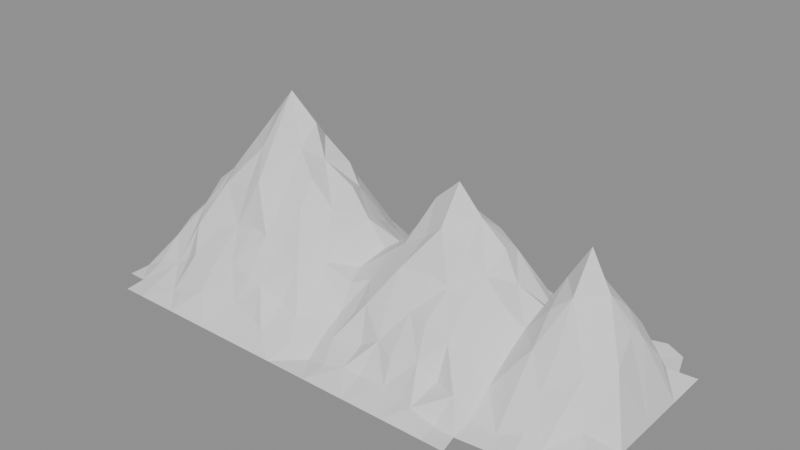 # Source: model.blend  (saved by Blender 5.2.45; exported with 4.5.12 LTS)
import bpy
from mathutils import Matrix  # noqa: F401  (used for matrix-valued properties, if any)

bpy.ops.wm.read_factory_settings(use_empty=True)
scene = bpy.context.scene
scene.name = 'Scene'

# ---- meshes
me_mountain__snowwhite = bpy.data.meshes.new('Mountain__SnowWhite')
me_mountain__snowwhite.from_pydata([(-137.5, -75.0, -12.0), (-125.0, -75.0, -12.0), (-138.5, -63.03, -11.71), (-125.3, -64.95, -8.581), (-112.5, -75.0, -12.0), (-109.6, -64.39, -7.383), (-100.0, -75.0, -12.0), (-102.3, -63.45, -3.898), (-87.5, -75.0, -12.0), (-87.69, -62.76, -0.1087), (-75.0, -75.0, -12.0), (-74.54, -62.4, -1.957), (-62.5, -75.0, -12.0), (-65.13, -59.6, -0.403), (-50.0, -75.0, -12.0), (-46.99, -62.49, -2.768), (-37.5, -75.0, -12.0), (-39.14, -65.39, -4.766), (-25.0, -75.0, -12.0), (-21.96, -62.26, -6.843), (-12.5, -75.0, -12.0), (-9.545, -60.88, -12.0), (0.0, -75.0, -12.0), (3.001, -63.09, -8.501), (12.5, -75.0, -12.0), (14.3, -60.21, -6.211), (25.0, -75.0, -12.0), (23.67, -59.39, -7.724), (37.5, -75.0, -12.0), (39.48, -59.61, -6.943), (50.0, -75.0, -12.0), (51.72, -62.42, -7.228), (62.5, -75.0, -12.0), (60.14, -64.99, -6.677), (75.0, -75.0, -12.0), (73.31, -63.61, -11.78), (87.5, -75.0, -12.0), (85.07, -63.89, -12.0), (-150.0, -62.5, -12.0), (-150.0, -50.0, -12.0), (-136.5, -50.05, -4.207), (-122.7, -49.24, -0.9372), (-114.5, -48.25, 4.198), (-103.0, -52.31, 12.22), (-52.54, -51.69, 11.65), (-38.98, -49.85, 4.669), (-27.59, -50.69, 1.641), (-10.46, -50.15, -4.866), (-2.893, -49.53, -1.562), (14.14, -47.0, 0.06356), (25.79, -47.65, 7.349), (37.98, -52.93, 5.369), (52.42, -49.96, 7.874), (62.81, -47.81, 0.1766), (76.28, -53.09, 1.101), (85.97, -51.52, -9.011), (99.91, -62.39, -12.0), (100.8, -52.77, -9.704), (114.7, -62.45, -12.0), (112.8, -48.78, -5.934), (124.5, -62.65, -12.0), (123.8, -49.65, -8.645), (138.4, -60.79, -12.0), (140.6, -50.08, -12.0), (-137.3, -36.86, 6.749), (-150.0, -37.5, -12.0), (-10.23, -36.16, 3.695), (1.688, -38.97, 9.12), (84.39, -36.31, 0.6373), (74.5, -38.73, 9.673), (100.0, -38.46, 6.484), (111.9, -35.86, 8.239), (125.6, -37.0, 6.268), (135.1, -35.46, -1.058), (150.0, -50.0, -12.0), (150.0, -37.5, -12.0), (-150.0, -25.0, -12.0), (-134.7, -26.91, 16.55), (150.0, -25.0, -12.0), (138.8, -22.2, 10.44), (-136.2, -13.49, 20.33), (-150.0, -12.5, -12.0), (-103.1, -25.43, 46.56), (-101.0, -10.91, 59.58), (-109.6, -14.36, 49.52), (-85.05, -26.85, 48.92), (-85.11, -14.37, 68.6), (-75.33, -27.47, 56.16), (-77.14, -13.91, 73.58), (150.0, -12.5, -12.0), (138.6, -13.77, 21.96), (-150.0, 0.0, -12.0), (-101.2, -2.579, 67.24), (-109.5, -2.052, 50.53), (-90.36, 2.445, 83.34), (-75.0, 0.0, 100.0), (12.86, -11.09, 42.61), (27.42, -13.03, 51.7), (22.18, 1.564, 66.13), (12.69, 2.119, 50.42), (38.39, -15.24, 60.75), (37.5, 0.0, 80.0), (112.1, -13.23, 49.02), (112.5, 0.0, 70.0), (99.89, 1.906, 49.2), (150.0, 0.0, -12.0), (-135.3, 15.5, 23.33), (-150.0, 12.5, -12.0), (-113.5, 11.79, 46.14), (-98.33, 10.37, 62.66), (-84.7, 15.47, 72.06), (-72.61, 14.97, 79.12), (12.6, 10.85, 42.29), (23.75, 9.621, 54.69), (36.43, 12.07, 62.18), (111.5, 15.47, 46.84), (150.0, 12.5, -12.0), (137.1, 10.78, 25.89), (-150.0, 25.0, -12.0), (-102.9, 27.85, 46.47), (-77.18, 24.96, 54.94), (-85.01, 22.76, 51.55), (-65.04, 14.3, 72.87), (-51.87, 25.49, 47.85), (-64.36, 22.47, 54.34), (26.82, 25.77, 36.3), (150.0, 25.0, -12.0), (-135.6, 27.23, 15.12), (-137.9, 37.97, 6.495), (-150.0, 37.5, -12.0), (140.2, 24.68, 10.04), (139.2, 34.46, -1.752), (150.0, 37.5, -12.0), (-150.0, 50.0, -12.0), (-137.9, 50.6, -1.724), (-123.6, 52.34, -1.65), (-11.69, 37.66, 7.535), (-13.78, 50.11, -2.725), (-27.45, 48.65, 1.237), (1.722, 49.78, -0.06059), (73.98, 39.21, 10.07), (89.55, 39.73, 2.07), (76.71, 51.01, -3.944), (87.86, 52.69, -5.597), (98.73, 38.12, 1.435), (101.4, 51.79, -10.55), (109.5, 34.52, 6.008), (110.0, 49.64, -10.8), (125.3, 38.08, 4.93), (122.6, 48.64, -11.55), (140.6, 47.54, -11.76), (150.0, 50.0, -12.0), (-139.1, 64.76, -12.0), (-150.0, 62.5, -12.0), (-127.9, 64.7, -7.543), (-109.7, 48.76, 3.852), (-109.9, 63.62, -9.035), (-97.83, 51.22, 8.807), (-102.2, 62.18, -4.809), (-88.96, 64.43, 1.142), (-50.81, 47.09, 8.746), (-50.37, 61.1, -4.255), (-62.79, 63.75, -0.7903), (-38.62, 52.08, 6.098), (-35.34, 60.47, -6.911), (-25.84, 64.59, -7.143), (-9.849, 63.99, -9.264), (-2.092, 63.0, -12.0), (12.65, 50.36, 2.582), (13.82, 65.48, -6.916), (26.98, 48.42, 6.178), (26.47, 62.66, -10.14), (35.81, 51.8, 4.151), (34.45, 63.92, -8.984), (49.95, 51.13, 6.765), (51.89, 62.32, -4.82), (62.85, 49.43, 3.571), (62.12, 65.44, -10.7), (77.86, 65.32, -9.631), (89.48, 59.63, -10.69), (100.7, 60.64, -9.449), (113.6, 61.87, -9.252), (125.2, 65.15, -9.225), (136.1, 60.91, -10.55), (-125.0, 75.0, -12.0), (-137.5, 75.0, -12.0), (-112.5, 75.0, -12.0), (-100.0, 75.0, -12.0), (-87.5, 75.0, -12.0), (-77.88, 64.46, -0.2517), (-75.0, 75.0, -12.0), (-62.5, 75.0, -12.0), (-50.0, 75.0, -12.0), (-37.5, 75.0, -12.0), (-25.0, 75.0, -12.0), (-12.5, 75.0, -12.0), (0.0, 75.0, -12.0), (12.5, 75.0, -12.0), (25.0, 75.0, -12.0), (37.5, 75.0, -12.0), (50.0, 75.0, -12.0), (62.5, 75.0, -12.0), (75.0, 75.0, -12.0), (87.5, 75.0, -12.0)], [], [(0, 1, 2), (1, 3, 2), (1, 4, 5), (1, 5, 3), (4, 6, 5), (6, 7, 5), (6, 8, 9), (6, 9, 7), (8, 10, 9), (10, 11, 9), (10, 12, 13), (10, 13, 11), (12, 14, 13), (14, 15, 13), (14, 16, 17), (14, 17, 15), (16, 18, 17), (18, 19, 17), (18, 20, 21), (18, 21, 19), (20, 22, 21), (22, 23, 21), (22, 24, 25), (22, 25, 23), (24, 26, 25), (26, 27, 25), (26, 28, 29), (26, 29, 27), (28, 30, 29), (30, 31, 29), (30, 32, 33), (30, 33, 31), (32, 34, 33), (34, 35, 33), (34, 36, 37), (34, 37, 35), (38, 2, 39), (2, 40, 39), (2, 3, 41), (2, 41, 40), (3, 5, 41), (5, 42, 41), (5, 7, 43), (5, 43, 42), (7, 9, 43), (13, 15, 44), (15, 17, 44), (17, 45, 44), (17, 19, 46), (17, 46, 45), (19, 21, 46), (21, 47, 46), (21, 23, 48), (21, 48, 47), (23, 25, 48), (25, 49, 48), (25, 27, 50), (25, 50, 49), (27, 29, 50), (29, 51, 50), (29, 31, 52), (29, 52, 51), (31, 33, 52), (33, 53, 52), (33, 35, 54), (33, 54, 53), (35, 37, 54), (37, 55, 54), (37, 56, 57), (37, 57, 55), (56, 58, 57), (58, 59, 57), (58, 60, 61), (58, 61, 59), (60, 62, 61), (62, 63, 61), (39, 40, 64), (39, 64, 65), (40, 41, 64), (46, 47, 66), (47, 48, 66), (48, 67, 66), (54, 55, 68), (54, 68, 69), (55, 57, 68), (57, 70, 68), (57, 59, 71), (57, 71, 70), (59, 61, 71), (61, 72, 71), (61, 63, 73), (61, 73, 72), (63, 74, 73), (74, 75, 73), (65, 64, 76), (64, 77, 76), (73, 75, 78), (73, 78, 79), (76, 80, 81), (82, 83, 84), (82, 85, 86), (82, 86, 83), (85, 87, 86), (87, 88, 86), (78, 89, 90), (81, 80, 91), (84, 83, 92), (84, 92, 93), (83, 86, 92), (86, 94, 92), (86, 88, 95), (86, 95, 94), (96, 97, 98), (96, 98, 99), (97, 100, 98), (100, 101, 98), (102, 103, 104), (90, 89, 105), (91, 106, 107), (93, 92, 108), (92, 109, 108), (92, 94, 110), (92, 110, 109), (94, 95, 110), (95, 111, 110), (99, 98, 112), (98, 113, 112), (98, 101, 114), (98, 114, 113), (104, 103, 115), (105, 116, 117), (107, 106, 118), (108, 109, 119), (109, 110, 119), (110, 111, 120), (110, 120, 121), (122, 123, 124), (113, 114, 125), (117, 116, 126), (118, 127, 128), (118, 128, 129), (130, 126, 131), (126, 132, 131), (129, 128, 133), (128, 134, 133), (128, 135, 134), (136, 137, 138), (136, 139, 137), (140, 141, 142), (141, 143, 142), (141, 144, 145), (141, 145, 143), (144, 146, 145), (146, 147, 145), (146, 148, 149), (146, 149, 147), (148, 131, 149), (131, 150, 149), (131, 132, 151), (131, 151, 150), (133, 134, 152), (133, 152, 153), (134, 135, 152), (135, 154, 152), (135, 155, 156), (135, 156, 154), (155, 157, 156), (157, 158, 156), (157, 159, 158), (160, 161, 162), (160, 163, 164), (160, 164, 161), (163, 138, 164), (138, 165, 164), (138, 137, 166), (138, 166, 165), (137, 139, 166), (139, 167, 166), (139, 168, 169), (139, 169, 167), (168, 170, 169), (170, 171, 169), (170, 172, 173), (170, 173, 171), (172, 174, 173), (174, 175, 173), (174, 176, 177), (174, 177, 175), (176, 142, 177), (142, 178, 177), (142, 143, 179), (142, 179, 178), (143, 145, 179), (145, 180, 179), (145, 147, 181), (145, 181, 180), (147, 149, 181), (149, 182, 181), (149, 150, 183), (149, 183, 182), (152, 154, 184), (152, 184, 185), (154, 156, 184), (156, 186, 184), (156, 158, 187), (156, 187, 186), (158, 159, 187), (159, 188, 187), (159, 189, 190), (159, 190, 188), (189, 162, 190), (162, 191, 190), (162, 161, 192), (162, 192, 191), (161, 164, 192), (164, 193, 192), (164, 165, 194), (164, 194, 193), (165, 166, 194), (166, 195, 194), (166, 167, 196), (166, 196, 195), (167, 169, 196), (169, 197, 196), (169, 171, 198), (169, 198, 197), (171, 173, 198), (173, 199, 198), (173, 175, 200), (173, 200, 199), (175, 177, 200), (177, 201, 200), (177, 178, 202), (177, 202, 201), (178, 179, 202), (179, 203, 202)])
me_mountain__snowwhite.update()
me_mountain__mountainrock = bpy.data.meshes.new('Mountain__MountainRock')
me_mountain__mountainrock.from_pydata([(-87.69, -62.76, -0.1087), (-85.5, -53.05, 14.57), (-103.0, -52.31, 12.22), (-65.13, -59.6, -0.403), (-60.77, -52.16, 13.97), (-74.34, -50.59, 16.44), (-122.7, -49.24, -0.9372), (-122.5, -35.08, 15.29), (-137.3, -36.86, 6.749), (-114.5, -48.25, 4.198), (-113.8, -39.08, 22.49), (-97.85, -37.94, 24.83), (-85.6, -35.04, 29.66), (-73.41, -35.27, 32.51), (-61.74, -37.08, 31.84), (-2.893, -49.53, -1.562), (10.75, -39.22, 18.72), (1.688, -38.97, 9.12), (14.14, -47.0, 0.06356), (25.79, -47.65, 7.349), (22.92, -38.09, 21.31), (37.98, -52.93, 5.369), (36.13, -35.57, 22.36), (52.42, -49.96, 7.874), (47.95, -38.42, 22.1), (62.81, -47.81, 0.1766), (76.28, -53.09, 1.101), (62.2, -39.56, 16.84), (-124.5, -25.09, 25.91), (-134.7, -26.91, 16.55), (-112.8, -24.76, 34.7), (-103.1, -25.43, 46.56), (-85.05, -26.85, 48.92), (-75.33, -27.47, 56.16), (-10.23, -36.16, 3.695), (0.9429, -24.23, 22.87), (-10.47, -26.97, 17.79), (13.88, -27.69, 30.19), (21.98, -25.67, 38.24), (48.94, -22.9, 35.06), (84.39, -36.31, 0.6373), (100.0, -38.46, 6.484), (101.2, -26.69, 24.15), (85.67, -21.94, 13.27), (111.9, -35.86, 8.239), (113.1, -26.28, 25.5), (-150.0, -25.0, -12.0), (-136.2, -13.49, 20.33), (-125.0, -10.86, 37.95), (-109.6, -14.36, 49.52), (-14.99, -14.94, 20.07), (2.135, -11.94, 33.97), (12.86, -11.09, 42.61), (27.42, -13.03, 51.7), (38.39, -15.24, 60.75), (87.88, -13.1, 22.67), (101.8, -14.86, 40.08), (112.1, -13.23, 49.02), (-137.9, -1.828, 26.04), (-150.0, 0.0, -12.0), (-123.4, 2.258, 40.06), (-109.5, -2.052, 50.53), (2.071, 2.45, 35.97), (-11.08, 1.068, 26.19), (12.69, 2.119, 50.42), (99.89, 1.906, 49.2), (88.9, 2.477, 27.79), (-135.3, 15.5, 23.33), (-124.4, 12.7, 34.37), (-113.5, 11.79, 46.14), (-9.493, 12.69, 25.28), (2.646, 12.2, 29.89), (12.6, 10.85, 42.29), (90.19, 11.36, 20.72), (99.31, 15.49, 36.75), (111.5, 15.47, 46.84), (-135.6, 27.23, 15.12), (-150.0, 25.0, -12.0), (-126.7, 24.79, 23.27), (-111.5, 25.33, 38.48), (-102.9, 27.85, 46.47), (-2.124, 22.45, 25.22), (-12.62, 24.99, 18.43), (11.48, 27.22, 33.31), (23.75, 9.621, 54.69), (26.82, 25.77, 36.3), (36.43, 12.07, 62.18), (35.94, 25.77, 41.29), (99.95, 23.73, 23.22), (88.97, 24.74, 10.35), (127.2, 27.04, 23.25), (112.7, 23.17, 22.82), (-137.9, 37.97, 6.495), (-125.3, 35.45, 11.3), (-110.6, 36.07, 22.67), (-101.4, 36.44, 25.52), (-90.27, 37.43, 31.52), (-85.01, 22.76, 51.55), (-77.18, 24.96, 54.94), (-51.87, 25.49, 47.85), (-52.24, 39.2, 27.71), (-61.98, 34.98, 31.27), (-11.69, 37.66, 7.535), (11.85, 36.37, 17.01), (-2.487, 36.7, 8.239), (22.67, 38.05, 20.97), (39.06, 38.86, 21.9), (89.55, 39.73, 2.07), (109.5, 34.52, 6.008), (125.3, 38.08, 4.93), (-123.6, 52.34, -1.65), (-109.7, 48.76, 3.852), (-97.83, 51.22, 8.807), (-85.23, 52.55, 11.83), (-76.38, 34.86, 34.86), (-73.13, 50.18, 17.39), (-50.81, 47.09, 8.746), (-38.37, 38.82, 19.3), (-38.62, 52.08, 6.098), (1.722, 49.78, -0.06059), (12.65, 50.36, 2.582), (26.98, 48.42, 6.178), (35.81, 51.8, 4.151), (49.95, 51.13, 6.765), (-88.96, 64.43, 1.142)], [], [(0, 1, 2), (3, 4, 5), (6, 7, 8), (6, 9, 10), (6, 10, 7), (9, 2, 10), (2, 11, 10), (2, 1, 12), (2, 12, 11), (5, 13, 12), (5, 14, 13), (15, 16, 17), (18, 19, 16), (19, 20, 16), (19, 21, 22), (23, 24, 22), (25, 26, 27), (8, 7, 28), (8, 28, 29), (7, 10, 28), (10, 30, 28), (10, 11, 31), (10, 31, 30), (12, 32, 31), (12, 13, 33), (12, 33, 32), (13, 14, 33), (34, 17, 35), (34, 35, 36), (17, 16, 35), (16, 37, 35), (16, 20, 38), (16, 38, 37), (22, 24, 39), (40, 41, 42), (40, 42, 43), (44, 45, 42), (46, 29, 47), (29, 28, 47), (28, 48, 47), (28, 30, 49), (28, 49, 48), (30, 31, 49), (36, 35, 50), (35, 51, 50), (35, 37, 52), (35, 52, 51), (37, 38, 52), (38, 53, 52), (38, 54, 53), (43, 42, 55), (42, 56, 55), (42, 45, 57), (42, 57, 56), (47, 58, 59), (47, 48, 60), (47, 60, 58), (48, 49, 60), (49, 61, 60), (50, 51, 62), (50, 62, 63), (51, 52, 62), (52, 64, 62), (55, 56, 65), (55, 65, 66), (56, 57, 65), (59, 58, 67), (58, 60, 67), (60, 68, 67), (60, 61, 69), (60, 69, 68), (63, 62, 70), (62, 71, 70), (62, 64, 72), (62, 72, 71), (66, 65, 73), (65, 74, 73), (65, 75, 74), (67, 76, 77), (67, 68, 78), (67, 78, 76), (68, 69, 78), (69, 79, 78), (69, 80, 79), (70, 71, 81), (70, 81, 82), (71, 72, 81), (72, 83, 81), (72, 84, 85), (72, 85, 83), (86, 87, 85), (73, 74, 88), (73, 88, 89), (74, 75, 88), (75, 90, 91), (76, 78, 92), (78, 93, 92), (78, 79, 94), (78, 94, 93), (79, 80, 94), (80, 95, 94), (80, 96, 95), (97, 98, 96), (99, 100, 101), (82, 81, 102), (81, 83, 103), (81, 103, 104), (83, 85, 103), (85, 105, 103), (85, 87, 106), (85, 106, 105), (89, 88, 107), (91, 90, 108), (90, 109, 108), (92, 93, 110), (93, 94, 110), (94, 111, 110), (94, 95, 112), (94, 112, 111), (95, 96, 112), (96, 113, 112), (96, 114, 115), (96, 115, 113), (101, 100, 116), (117, 118, 116), (102, 104, 119), (104, 103, 119), (103, 120, 119), (103, 105, 121), (103, 121, 120), (105, 106, 121), (106, 122, 121), (106, 123, 122), (112, 113, 124), (113, 115, 124)])
me_mountain__mountainrock.update()
me_mountain__mountainrockshade = bpy.data.meshes.new('Mountain__MountainRockShade')
me_mountain__mountainrockshade.from_pydata([(-87.69, -62.76, -0.1087), (-74.54, -62.4, -1.957), (-74.34, -50.59, 16.44), (-85.5, -53.05, 14.57), (-65.13, -59.6, -0.403), (-52.54, -51.69, 11.65), (-60.77, -52.16, 13.97), (-85.6, -35.04, 29.66), (-61.74, -37.08, 31.84), (-52.21, -35.61, 30.25), (-38.98, -49.85, 4.669), (-35.99, -39.93, 22.47), (-27.59, -50.69, 1.641), (-24.48, -35.34, 13.16), (-10.23, -36.16, 3.695), (-2.893, -49.53, -1.562), (14.14, -47.0, 0.06356), (10.75, -39.22, 18.72), (25.79, -47.65, 7.349), (36.13, -35.57, 22.36), (22.92, -38.09, 21.31), (37.98, -52.93, 5.369), (52.42, -49.96, 7.874), (62.81, -47.81, 0.1766), (62.2, -39.56, 16.84), (47.95, -38.42, 22.1), (76.28, -53.09, 1.101), (74.5, -38.73, 9.673), (-97.85, -37.94, 24.83), (-103.1, -25.43, 46.56), (-60.26, -23.24, 50.85), (-75.33, -27.47, 56.16), (-48.61, -23.86, 46.65), (-38.54, -26.68, 38.32), (-27.82, -28.03, 24.15), (-10.47, -26.97, 17.79), (21.98, -25.67, 38.24), (40.25, -22.72, 38.57), (48.94, -22.9, 35.06), (60.08, -25.86, 30.23), (72.67, -25.51, 22.86), (84.39, -36.31, 0.6373), (85.67, -21.94, 13.27), (100.0, -38.46, 6.484), (111.9, -35.86, 8.239), (101.2, -26.69, 24.15), (125.6, -37.0, 6.268), (127.9, -25.71, 20.12), (113.1, -26.28, 25.5), (135.1, -35.46, -1.058), (138.8, -22.2, 10.44), (-35.2, -13.6, 47.88), (-27.02, -12.81, 34.96), (-14.99, -14.94, 20.07), (38.39, -15.24, 60.75), (52.61, -13.19, 51.69), (62.32, -10.44, 41.37), (77.22, -14.34, 30.73), (87.88, -13.1, 22.67), (112.1, -13.23, 49.02), (125.3, -11.22, 38.45), (138.6, -13.77, 21.96), (150.0, -25.0, -12.0), (-23.21, 2.079, 39.27), (-35.46, 3.081, 54.15), (-11.08, 1.068, 26.19), (72.54, 2.028, 35.01), (64.13, 3.008, 50.87), (88.9, 2.477, 27.79), (124.0, -0.3899, 49.72), (134.6, 2.564, 31.1), (150.0, 0.0, -12.0), (-39.56, 13.07, 49.6), (-25.49, 10.04, 35.84), (-9.493, 12.69, 25.28), (63.62, 13.82, 46.4), (73.09, 14.81, 34.4), (90.19, 11.36, 20.72), (127.0, 11.71, 38.9), (111.5, 15.47, 46.84), (137.1, 10.78, 25.89), (-36.56, 22.4, 36.88), (-51.87, 25.49, 47.85), (-27.8, 22.88, 27.14), (-12.62, 24.99, 18.43), (36.43, 12.07, 62.18), (52.06, 15.37, 53.52), (47.03, 27.65, 35.46), (35.94, 25.77, 41.29), (62.83, 26.06, 32.42), (77.31, 21.9, 24.92), (88.97, 24.74, 10.35), (112.7, 23.17, 22.82), (99.95, 23.73, 23.22), (127.2, 27.04, 23.25), (140.2, 24.68, 10.04), (150.0, 25.0, -12.0), (-102.9, 27.85, 46.47), (-85.01, 22.76, 51.55), (-90.27, 37.43, 31.52), (-77.18, 24.96, 54.94), (-76.38, 34.86, 34.86), (-64.36, 22.47, 54.34), (-61.98, 34.98, 31.27), (-38.37, 38.82, 19.3), (-52.24, 39.2, 27.71), (-25.51, 34.71, 11.67), (-11.69, 37.66, 7.535), (-2.124, 22.45, 25.22), (-2.487, 36.7, 8.239), (39.06, 38.86, 21.9), (52.11, 34.39, 22.7), (64.37, 37.02, 13.51), (73.98, 39.21, 10.07), (89.55, 39.73, 2.07), (98.73, 38.12, 1.435), (109.5, 34.52, 6.008), (139.2, 34.46, -1.752), (125.3, 38.08, 4.93), (-73.13, 50.18, 17.39), (-60.0, 53.04, 13.47), (-50.81, 47.09, 8.746), (-27.45, 48.65, 1.237), (-38.62, 52.08, 6.098), (49.95, 51.13, 6.765), (62.85, 49.43, 3.571), (76.71, 51.01, -3.944), (-77.88, 64.46, -0.2517), (-88.96, 64.43, 1.142), (-62.79, 63.75, -0.7903)], [], [(0, 1, 2), (0, 2, 3), (1, 4, 2), (4, 5, 6), (3, 2, 7), (2, 6, 8), (6, 5, 8), (5, 9, 8), (5, 10, 11), (5, 11, 9), (10, 12, 11), (12, 13, 11), (12, 14, 13), (15, 16, 17), (18, 19, 20), (21, 22, 19), (22, 23, 24), (22, 24, 25), (26, 27, 24), (28, 7, 29), (8, 30, 31), (8, 9, 32), (8, 32, 30), (9, 11, 32), (11, 33, 32), (11, 13, 34), (11, 34, 33), (13, 14, 34), (14, 35, 34), (20, 19, 36), (19, 37, 36), (19, 38, 37), (25, 24, 38), (24, 39, 38), (24, 27, 40), (24, 40, 39), (27, 41, 40), (41, 42, 40), (43, 44, 45), (44, 46, 47), (44, 47, 48), (46, 49, 47), (49, 50, 47), (32, 33, 51), (33, 34, 51), (34, 52, 51), (34, 35, 53), (34, 53, 52), (36, 37, 54), (37, 38, 54), (38, 55, 54), (38, 39, 56), (38, 56, 55), (39, 40, 56), (40, 57, 56), (40, 42, 58), (40, 58, 57), (48, 47, 59), (47, 60, 59), (47, 50, 61), (47, 61, 60), (50, 62, 61), (51, 52, 63), (51, 63, 64), (52, 53, 63), (53, 65, 63), (56, 57, 66), (56, 66, 67), (57, 58, 66), (58, 68, 66), (59, 60, 69), (60, 61, 69), (61, 70, 69), (61, 71, 70), (64, 63, 72), (63, 73, 72), (63, 65, 74), (63, 74, 73), (67, 66, 75), (66, 76, 75), (66, 68, 77), (66, 77, 76), (69, 78, 79), (69, 70, 80), (69, 80, 78), (70, 71, 80), (72, 81, 82), (72, 73, 83), (72, 83, 81), (73, 74, 83), (74, 84, 83), (85, 86, 87), (85, 87, 88), (86, 75, 87), (75, 89, 87), (75, 76, 90), (75, 90, 89), (76, 77, 90), (77, 91, 90), (79, 92, 93), (79, 78, 94), (78, 80, 94), (80, 95, 94), (80, 96, 95), (97, 98, 99), (100, 101, 99), (100, 102, 103), (100, 103, 101), (102, 82, 103), (82, 81, 104), (82, 104, 105), (81, 83, 104), (83, 106, 104), (83, 84, 107), (83, 107, 106), (108, 109, 107), (88, 87, 110), (87, 111, 110), (87, 89, 112), (87, 112, 111), (89, 90, 112), (90, 113, 112), (90, 91, 114), (90, 114, 113), (93, 115, 114), (93, 92, 116), (93, 116, 115), (94, 95, 117), (94, 117, 118), (101, 103, 119), (103, 120, 119), (103, 121, 120), (105, 104, 121), (104, 106, 122), (104, 122, 123), (106, 107, 122), (110, 111, 124), (111, 112, 124), (112, 125, 124), (112, 113, 126), (112, 126, 125), (119, 127, 128), (119, 120, 129), (119, 129, 127), (120, 121, 129)])
me_mountain__mountainrockshade.update()
me_mountain__snowshade = bpy.data.meshes.new('Mountain__SnowShade')
me_mountain__snowshade.from_pydata([(-75.33, -27.47, 56.16), (-60.26, -23.24, 50.85), (-59.56, -10.21, 73.79), (-77.14, -13.91, 73.58), (-48.61, -23.86, 46.65), (-47.47, -14.96, 61.66), (-35.2, -13.6, 47.88), (-75.0, 0.0, 100.0), (-60.5, 2.844, 84.25), (-52.92, 0.8548, 65.86), (-35.46, 3.081, 54.15), (38.39, -15.24, 60.75), (52.61, -13.19, 51.69), (49.6, 3.022, 62.83), (37.5, 0.0, 80.0), (62.32, -10.44, 41.37), (64.13, 3.008, 50.87), (112.1, -13.23, 49.02), (124.0, -0.3899, 49.72), (112.5, 0.0, 70.0), (-65.04, 14.3, 72.87), (-72.61, 14.97, 79.12), (-48.55, 15.5, 60.52), (-39.56, 13.07, 49.6), (36.43, 12.07, 62.18), (52.06, 15.37, 53.52), (63.62, 13.82, 46.4), (111.5, 15.47, 46.84), (-84.7, 15.47, 72.06), (-85.01, 22.76, 51.55), (-102.9, 27.85, 46.47), (-77.18, 24.96, 54.94), (-64.36, 22.47, 54.34), (-51.87, 25.49, 47.85)], [], [(0, 1, 2), (0, 2, 3), (1, 4, 2), (4, 5, 2), (4, 6, 5), (3, 2, 7), (2, 8, 7), (2, 5, 9), (2, 9, 8), (5, 6, 9), (6, 10, 9), (11, 12, 13), (11, 13, 14), (12, 15, 13), (15, 16, 13), (17, 18, 19), (7, 8, 20), (7, 20, 21), (8, 9, 20), (9, 22, 20), (9, 10, 23), (9, 23, 22), (14, 13, 24), (13, 25, 24), (13, 16, 26), (13, 26, 25), (19, 18, 27), (28, 29, 30), (21, 20, 31), (20, 32, 31), (20, 22, 33), (22, 23, 33)])
me_mountain__snowshade.update()
me_cube = bpy.data.meshes.new('Cube')
me_cube.from_pydata([(-10.0, -10.0, -10.0), (-10.0, -10.0, 10.0), (-10.0, 10.0, -10.0), (-10.0, 10.0, 10.0), (10.0, -10.0, -10.0), (10.0, -10.0, 10.0), (10.0, 10.0, -10.0), (10.0, 10.0, 10.0)], [], [(0, 1, 3, 2), (2, 3, 7, 6), (6, 7, 5, 4), (4, 5, 1, 0), (2, 6, 4, 0), (7, 3, 1, 5)])
_uv = me_cube.uv_layers.new(name='UVMap')
_uv.uv.foreach_set('vector', [0.375, 0.0, 0.625, 0.0, 0.625, 0.25, 0.375, 0.25, 0.375, 0.25, 0.625, 0.25, 0.625, 0.5, 0.375, 0.5, 0.375, 0.5, 0.625, 0.5, 0.625, 0.75, 0.375, 0.75, 0.375, 0.75, 0.625, 0.75, 0.625, 1.0, 0.375, 1.0, 0.125, 0.5, 0.375, 0.5, 0.375, 0.75, 0.125, 0.75, 0.625, 0.5, 0.875, 0.5, 0.875, 0.75, 0.625, 0.75])
me_cube.update()

# ---- objects
ob_mountain__snowwhite = bpy.data.objects.new('Mountain__SnowWhite', me_mountain__snowwhite)
ob_mountain__mountainrock = bpy.data.objects.new('Mountain__MountainRock', me_mountain__mountainrock)
ob_mountain__mountainrockshade = bpy.data.objects.new('Mountain__MountainRockShade', me_mountain__mountainrockshade)
ob_mountain__snowshade = bpy.data.objects.new('Mountain__SnowShade', me_mountain__snowshade)
ob_col_core = bpy.data.objects.new('COL_Core', me_cube)

# ---- transforms, parenting, visibility, modifiers, constraints
ob_mountain__snowwhite.location = (0.0, 0.0, 0.0)
ob_mountain__mountainrock.location = (0.0, 0.0, 0.0)
ob_mountain__mountainrockshade.location = (0.0, 0.0, 0.0)
ob_mountain__snowshade.location = (0.0, 0.0, 0.0)
ob_col_core.location = (0.0, 0.0, 10.0)
ob_col_core.display_type = 'WIRE'

# ---- collection membership
scene.collection.objects.link(ob_mountain__snowwhite)
scene.collection.objects.link(ob_mountain__mountainrock)
scene.collection.objects.link(ob_mountain__mountainrockshade)
scene.collection.objects.link(ob_mountain__snowshade)
scene.collection.objects.link(ob_col_core)

# ---- scene / render settings (as saved in the file)
scene.frame_start = 1; scene.frame_end = 250; scene.frame_set(1)
scene.render.engine = 'BLENDER_EEVEE_NEXT'
scene.render.bake_bias = 0.0
scene.render.bake_samples = 0
scene.render.compositor_device = 'GPU'
scene.eevee.use_volume_custom_range = False
scene.eevee.fast_gi_thickness_near = 0.1
scene.eevee.fast_gi_thickness_far = 0.0
scene.eevee.ray_tracing_options.screen_trace_thickness = 0.1
bpy.context.view_layer.update()

# ---- added for rendering (the .blend has no active camera and no usable light): camera, sun + grey world if the file has none
cam_auto = bpy.data.cameras.new('AutoCamera')
cam_auto.lens = 50.0
cam_auto.sensor_width = 36.0
cam_auto.clip_end = 5741.88
ob_auto_camera = bpy.data.objects.new('AutoCamera', cam_auto)
scene.collection.objects.link(ob_auto_camera)
ob_auto_camera.location = (327.174, -392.609, 305.739)
ob_auto_camera.rotation_euler = (1.09748, -7.21219e-08, 0.694738)
scene.camera = ob_auto_camera
light_auto_sun = bpy.data.lights.new('AutoSun', 'SUN')
light_auto_sun.energy = 3.0
light_auto_sun.angle = 0.0523599
ob_auto_sun = bpy.data.objects.new('AutoSun', light_auto_sun)
scene.collection.objects.link(ob_auto_sun)
ob_auto_sun.rotation_euler = (0.872665, 0.174533, 0.523599)
if scene.world is None:
    world_auto = bpy.data.worlds.new('AutoWorld')
    world_auto.color = (0.3, 0.3, 0.3)
    scene.world = world_auto
bpy.context.view_layer.update()

